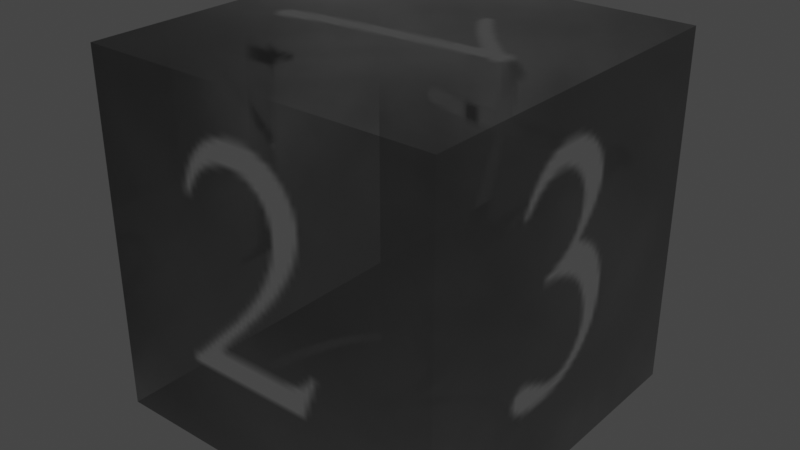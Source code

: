 # Source: UVScroll.blend  (saved by Blender 3.3.6; exported with 4.5.12 LTS)
import bpy
from mathutils import Matrix  # noqa: F401  (used for matrix-valued properties, if any)

bpy.ops.wm.read_factory_settings(use_empty=True)
scene = bpy.context.scene
scene.name = 'Scene'

# ---- collections
col_collection = bpy.data.collections.new('Collection'); scene.collection.children.link(col_collection)

# ---- images (referenced by path relative to the original .blend; pixels are not part of the script)
import os
ASSET_DIR = os.environ.get("B2B_ASSET_DIR", "")  # directory of the original .blend (textures are referenced by path, not embedded)
HERE = os.path.dirname(os.path.abspath(__file__))  # packed textures are extracted next to this script under _unpacked/

def load_image(name, relpath, width, height, colorspace="sRGB"):
    """Load a texture the original file referenced (path relative to the .blend, or extracted next to this script)."""
    p = next((c for c in (os.path.join(HERE, relpath), os.path.join(ASSET_DIR, relpath)) if relpath and os.path.exists(c)), "")
    if p:
        img = bpy.data.images.load(p, check_existing=True)
        img.name = name
    else:  # same state as the original file: an image datablock whose file is absent (Cycles renders it pink)
        img = bpy.data.images.new(name, width, height)
        img.source = "FILE"
        img.filepath = "//" + (relpath or name)
    img.colorspace_settings.name = colorspace
    return img
img_tilednoisenumbers_png = load_image('TiledNoiseNumbers.png', '_unpacked/TiledNoiseNumbers.dddca147.png', 256, 256, 'sRGB')

# ---- materials (node trees are filled in below, after node groups)
mat_material = bpy.data.materials.new('Material')
mat_material.surface_render_method = 'BLENDED'
mat_material.blend_method = 'BLEND'
mat_material.use_backface_culling = True
mat_material.use_transparent_shadow = False

# ---- material node trees
mat_material.use_nodes = True; mat_material.node_tree.nodes.clear()
_N = mat_material.node_tree.nodes; _L = mat_material.node_tree.links
n0 = _N.new('ShaderNodeBsdfPrincipled'); n0.name = 'Principled BSDF'; n0.location = (10, 300)
n0.distribution = 'GGX'
n0.subsurface_method = 'RANDOM_WALK_SKIN'
n0.inputs[1].default_value = 1.0
n0.inputs[2].default_value = 0.05
n0.inputs[3].default_value = 1.45
n0.inputs[27].default_value = (0.0, 0.0, 0.0, 1.0)
n0.inputs[28].default_value = 1.0
n1 = _N.new('ShaderNodeOutputMaterial'); n1.name = 'Material Output'; n1.location = (300, 300)
n2 = _N.new('ShaderNodeTexImage'); n2.name = 'Image Texture'; n2.location = (-523, 238)
n2.image = img_tilednoisenumbers_png
_L.new(n0.outputs[0], n1.inputs[0])
_L.new(n2.outputs[0], n0.inputs[0])
_L.new(n2.outputs[1], n0.inputs[4])
n1.is_active_output = True

# ---- world
world_world = bpy.data.worlds.new('World'); scene.world = world_world
world_world.use_nodes = True; world_world.node_tree.nodes.clear()
_N = world_world.node_tree.nodes; _L = world_world.node_tree.links
n0 = _N.new('ShaderNodeOutputWorld'); n0.name = 'World Output'; n0.location = (300, 300)
n1 = _N.new('ShaderNodeBackground'); n1.name = 'Background'; n1.location = (10, 300)
n1.inputs[0].default_value = (0.05088, 0.05088, 0.05088, 1.0)
_L.new(n1.outputs[0], n0.inputs[0])
n0.is_active_output = True
world_world.color = (0.05088, 0.05088, 0.05088)
world_world.use_sun_shadow = False
world_world.sun_shadow_jitter_overblur = 0.0

# ---- meshes
me_uvscroll_mesh = bpy.data.meshes.new('UVScroll_mesh')
me_uvscroll_mesh.from_pydata([(-0.5, -0.5, -0.5), (-0.5, -0.5, 0.5), (-0.5, 0.5, -0.5), (-0.5, 0.5, 0.5), (0.5, -0.5, -0.5), (0.5, -0.5, 0.5), (0.5, 0.5, -0.5), (0.5, 0.5, 0.5)], [], [(0, 1, 3, 2), (2, 3, 7, 6), (6, 7, 5, 4), (4, 5, 1, 0), (2, 6, 4, 0), (7, 3, 1, 5)])
_uv = me_uvscroll_mesh.uv_layers.new(name='UVMap')
_uv.uv.foreach_set('vector', [0.25, 7.451e-09, 0.25, 0.25, 0.0, 0.25, 7.451e-09, 0.0, -0.25, 0.25, 0.0, 0.25, 0.0, 0.5, -0.25, 0.5, 0.75, 7.451e-09, 0.75, 0.25, 0.5, 0.25, 0.5, 0.0, 0.5, 7.451e-09, 0.5, 0.25, 0.25, 0.25, 0.25, 0.0, -0.25, 0.25, -0.25, 0.5, -0.5, 0.5, -0.5, 0.25, 0.0, 0.5, 0.0, 0.25, 0.25, 0.25, 0.25, 0.5])
me_uvscroll_mesh.materials.append(mat_material)
me_uvscroll_mesh.use_remesh_fix_poles = True
me_uvscroll_mesh.use_remesh_preserve_attributes = False
me_uvscroll_mesh.use_mirror_vertex_groups = False
me_uvscroll_mesh.update()

# ---- objects
ob_uvscrollobject = bpy.data.objects.new('UVScrollObject', me_uvscroll_mesh)
ob_label = bpy.data.objects.new('Label', None)

# ---- transforms, parenting, visibility, modifiers, constraints
ob_uvscrollobject.location = (0.0, 0.0, 0.0)
ob_uvscrollobject.lineart.crease_threshold = 0.0
ob_label.location = (0.0, 0.0, 1.0)
ob_label.empty_display_type = 'ARROWS'
ob_label.empty_display_size = 0.25

# ---- collection membership
col_collection.objects.link(ob_uvscrollobject)
col_collection.objects.link(ob_label)

# ---- scene / render settings (as saved in the file)
scene.frame_start = 1; scene.frame_end = 250; scene.frame_set(1)
scene.render.engine = 'BLENDER_EEVEE_NEXT'
scene.cycles.use_denoising = False
scene.cycles.sampling_pattern = 'TABULATED_SOBOL'
scene.cycles.use_light_tree = False
scene.view_settings.view_transform = 'Filmic'
bpy.context.view_layer.update()

# ---- added for rendering (the .blend has no active camera and no usable light): camera, sun
cam_auto = bpy.data.cameras.new('AutoCamera')
cam_auto.lens = 50.0
cam_auto.sensor_width = 36.0
cam_auto.clip_end = 1000.0
ob_auto_camera = bpy.data.objects.new('AutoCamera', cam_auto)
scene.collection.objects.link(ob_auto_camera)
ob_auto_camera.location = (1.60254, -1.92304, 1.28203)
ob_auto_camera.rotation_euler = (1.09748, -7.21219e-08, 0.694738)
scene.camera = ob_auto_camera
light_auto_sun = bpy.data.lights.new('AutoSun', 'SUN')
light_auto_sun.energy = 3.0
light_auto_sun.angle = 0.0523599
ob_auto_sun = bpy.data.objects.new('AutoSun', light_auto_sun)
scene.collection.objects.link(ob_auto_sun)
ob_auto_sun.rotation_euler = (0.872665, 0.174533, 0.523599)
bpy.context.view_layer.update()
